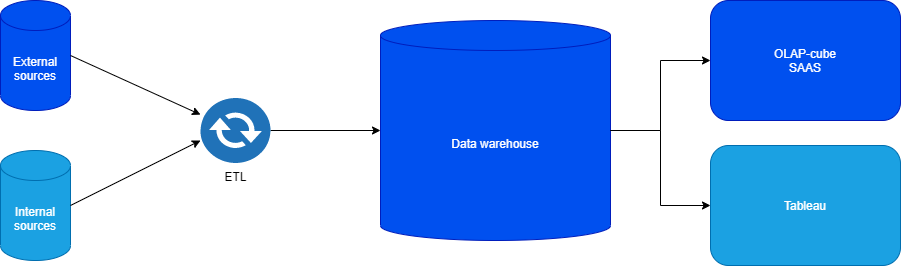

The diagram above was exported from draw.io. Its source (the exported page's mxGraphModel, read from the mxfile embedded in the PNG):
<mxGraphModel dx="868" dy="450" grid="1" gridSize="10" guides="1" tooltips="1" connect="1" arrows="1" fold="1" page="1" pageScale="1" pageWidth="1169" pageHeight="827" math="0" shadow="0">
  <root>
    <mxCell id="0" />
    <mxCell id="1" parent="0" />
    <mxCell id="YH8PllYwMiH3J7T1UttO-1" value="&lt;font style=&quot;vertical-align: inherit&quot;&gt;&lt;font style=&quot;vertical-align: inherit&quot;&gt;External sources&lt;/font&gt;&lt;/font&gt;" style="shape=cylinder3;whiteSpace=wrap;html=1;boundedLbl=1;backgroundOutline=1;size=15;fillColor=#0050ef;strokeColor=#001DBC;fontColor=#ffffff;" parent="1" vertex="1">
      <mxGeometry x="100" y="100" width="70" height="110" as="geometry" />
    </mxCell>
    <mxCell id="YH8PllYwMiH3J7T1UttO-2" value="&lt;font style=&quot;vertical-align: inherit&quot;&gt;&lt;font style=&quot;vertical-align: inherit&quot;&gt;&lt;font style=&quot;vertical-align: inherit&quot;&gt;&lt;font style=&quot;vertical-align: inherit&quot;&gt;Internal sources&lt;/font&gt;&lt;/font&gt;&lt;/font&gt;&lt;/font&gt;" style="shape=cylinder3;whiteSpace=wrap;html=1;boundedLbl=1;backgroundOutline=1;size=15;fillColor=#1ba1e2;strokeColor=#006EAF;fontColor=#ffffff;" parent="1" vertex="1">
      <mxGeometry x="100" y="250" width="70" height="110" as="geometry" />
    </mxCell>
    <mxCell id="YH8PllYwMiH3J7T1UttO-6" value="Data warehouse" style="shape=cylinder3;whiteSpace=wrap;html=1;boundedLbl=1;backgroundOutline=1;size=15;fillColor=#0050ef;strokeColor=#001DBC;fontColor=#ffffff;" parent="1" vertex="1">
      <mxGeometry x="480" y="120" width="230" height="220" as="geometry" />
    </mxCell>
    <mxCell id="YH8PllYwMiH3J7T1UttO-10" value="" style="edgeStyle=orthogonalEdgeStyle;rounded=0;orthogonalLoop=1;jettySize=auto;html=1;" parent="1" source="YH8PllYwMiH3J7T1UttO-7" target="YH8PllYwMiH3J7T1UttO-6" edge="1">
      <mxGeometry relative="1" as="geometry" />
    </mxCell>
    <mxCell id="YH8PllYwMiH3J7T1UttO-7" value="ETL" style="pointerEvents=1;shadow=0;dashed=0;html=1;strokeColor=none;fillColor=#505050;labelPosition=center;verticalLabelPosition=bottom;verticalAlign=top;outlineConnect=0;align=center;shape=mxgraph.office.communications.exchange_active_sync;fillColor=#2072B8;" parent="1" vertex="1">
      <mxGeometry x="300" y="197.5" width="70" height="65" as="geometry" />
    </mxCell>
    <mxCell id="YH8PllYwMiH3J7T1UttO-8" value="" style="endArrow=classic;html=1;exitX=1;exitY=0.5;exitDx=0;exitDy=0;exitPerimeter=0;entryX=0;entryY=0.654;entryDx=0;entryDy=0;entryPerimeter=0;" parent="1" source="YH8PllYwMiH3J7T1UttO-2" target="YH8PllYwMiH3J7T1UttO-7" edge="1">
      <mxGeometry width="50" height="50" relative="1" as="geometry">
        <mxPoint x="220" y="304.5" as="sourcePoint" />
        <mxPoint x="290" y="304.5" as="targetPoint" />
      </mxGeometry>
    </mxCell>
    <mxCell id="YH8PllYwMiH3J7T1UttO-11" value="" style="endArrow=classic;html=1;exitX=1;exitY=0.5;exitDx=0;exitDy=0;exitPerimeter=0;" parent="1" source="YH8PllYwMiH3J7T1UttO-1" target="YH8PllYwMiH3J7T1UttO-7" edge="1">
      <mxGeometry width="50" height="50" relative="1" as="geometry">
        <mxPoint x="180" y="315" as="sourcePoint" />
        <mxPoint x="310" y="250.01" as="targetPoint" />
      </mxGeometry>
    </mxCell>
    <mxCell id="YH8PllYwMiH3J7T1UttO-14" value="OLAP-cube&lt;br&gt;SAAS" style="rounded=1;whiteSpace=wrap;html=1;strokeColor=#001DBC;fillColor=#0050ef;fontColor=#ffffff;" parent="1" vertex="1">
      <mxGeometry x="810" y="100" width="190" height="120" as="geometry" />
    </mxCell>
    <mxCell id="YH8PllYwMiH3J7T1UttO-15" value="Tableau" style="rounded=1;whiteSpace=wrap;html=1;strokeColor=#006EAF;fillColor=#1ba1e2;fontColor=#ffffff;" parent="1" vertex="1">
      <mxGeometry x="810" y="245" width="190" height="120" as="geometry" />
    </mxCell>
    <mxCell id="YH8PllYwMiH3J7T1UttO-16" value="" style="edgeStyle=orthogonalEdgeStyle;rounded=0;orthogonalLoop=1;jettySize=auto;html=1;entryX=0;entryY=0.5;entryDx=0;entryDy=0;exitX=1;exitY=0.5;exitDx=0;exitDy=0;exitPerimeter=0;" parent="1" source="YH8PllYwMiH3J7T1UttO-6" target="YH8PllYwMiH3J7T1UttO-14" edge="1">
      <mxGeometry relative="1" as="geometry">
        <mxPoint x="710" y="150" as="sourcePoint" />
        <mxPoint x="820" y="150" as="targetPoint" />
      </mxGeometry>
    </mxCell>
    <mxCell id="YH8PllYwMiH3J7T1UttO-17" value="" style="edgeStyle=orthogonalEdgeStyle;rounded=0;orthogonalLoop=1;jettySize=auto;html=1;entryX=0;entryY=0.5;entryDx=0;entryDy=0;exitX=1;exitY=0.5;exitDx=0;exitDy=0;exitPerimeter=0;" parent="1" source="YH8PllYwMiH3J7T1UttO-6" target="YH8PllYwMiH3J7T1UttO-15" edge="1">
      <mxGeometry relative="1" as="geometry">
        <mxPoint x="720" y="240" as="sourcePoint" />
        <mxPoint x="820" y="140" as="targetPoint" />
      </mxGeometry>
    </mxCell>
  </root>
</mxGraphModel>